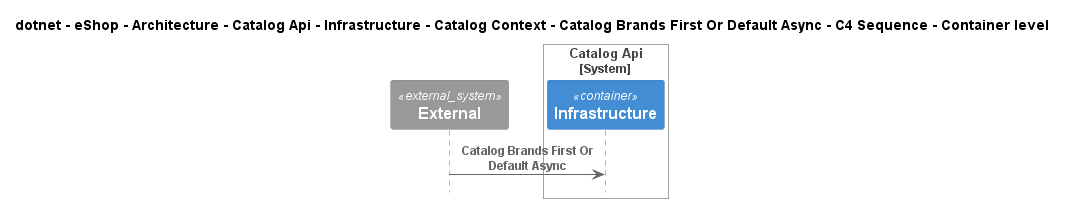

The diagram above was rendered by PlantUML. Its source (embedded in the PNG):
@startuml
!pragma layout smetana
!include ..\..\..\..\..\..\..\..\..\..\..\.c4s\C4_Sequence.puml

title dotnet - eShop - Architecture - Catalog Api - Infrastructure - Catalog Context - Catalog Brands First Or Default Async - C4 Sequence - Container level

System_Ext(C4InterFlow.SoftwareSystems.ExternalSystem, "External", "")

System_Boundary(dotnet.eShop.Architecture.SoftwareSystems.CatalogApi, "Catalog Api")
    Container(dotnet.eShop.Architecture.SoftwareSystems.CatalogApi.Containers.Infrastructure, "Infrastructure", "", "")
Boundary_End()

Rel(C4InterFlow.SoftwareSystems.ExternalSystem, dotnet.eShop.Architecture.SoftwareSystems.CatalogApi.Containers.Infrastructure, "Catalog Brands First Or Default Async")


@enduml